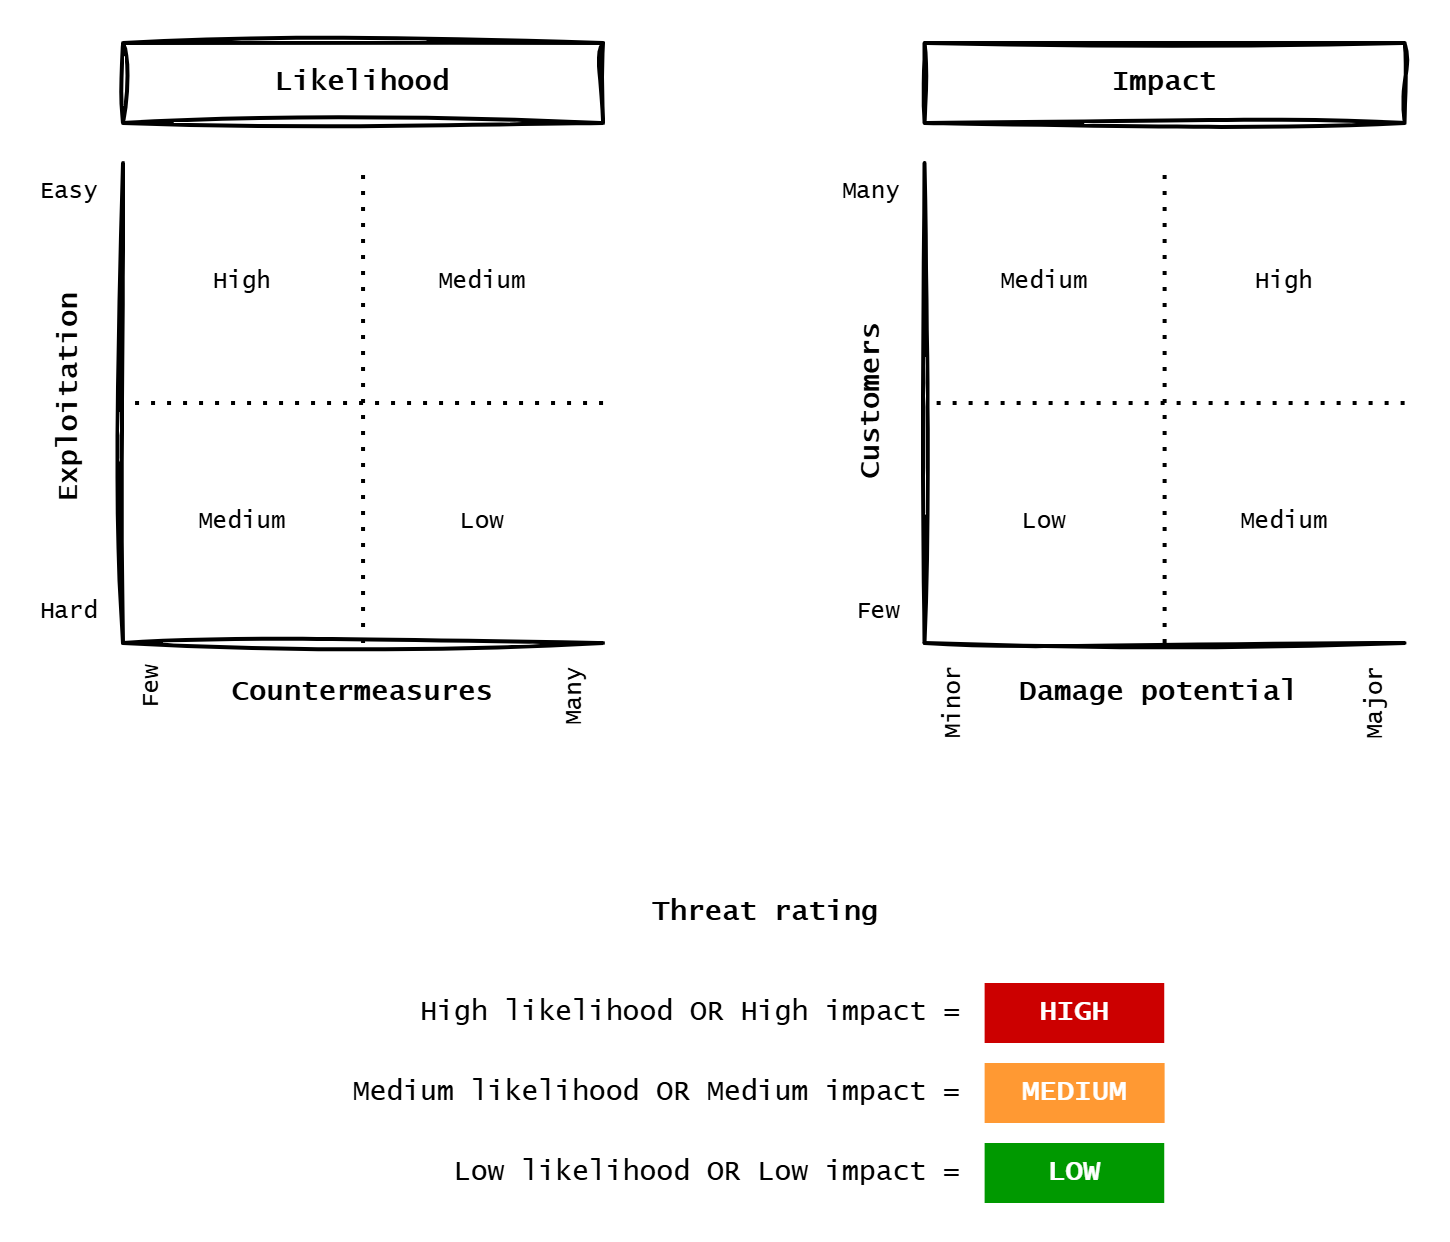

The diagram above was exported from draw.io. Its source (the exported page's mxGraphModel, read from the mxfile embedded in the PNG):
<mxGraphModel dx="2441" dy="1161" grid="1" gridSize="10" guides="1" tooltips="1" connect="1" arrows="1" fold="1" page="1" pageScale="1" pageWidth="827" pageHeight="1169" math="0" shadow="0">
  <root>
    <mxCell id="0" />
    <mxCell id="1" parent="0" />
    <mxCell id="hrBbRlhsaCcnHXH5dRRE-1" value="&lt;span&gt;Likelihood&lt;/span&gt;" style="rounded=0;whiteSpace=wrap;html=1;fontStyle=1;fontFamily=Lucida Console;fontSize=14;strokeWidth=2;miterlimit=4;shadow=0;sketch=1;curveFitting=1;jiggle=2;labelBackgroundColor=none;fillColor=none;" parent="1" vertex="1">
      <mxGeometry x="79.03" y="20" width="240" height="40" as="geometry" />
    </mxCell>
    <mxCell id="hrBbRlhsaCcnHXH5dRRE-2" value="&lt;span&gt;Impact&lt;/span&gt;" style="rounded=0;whiteSpace=wrap;html=1;fontStyle=1;fontFamily=Lucida Console;fontSize=14;strokeWidth=2;sketch=1;curveFitting=1;jiggle=2;labelBackgroundColor=none;fillColor=none;" parent="1" vertex="1">
      <mxGeometry x="479.81000000000006" y="20" width="240" height="40" as="geometry" />
    </mxCell>
    <mxCell id="hrBbRlhsaCcnHXH5dRRE-4" value="&lt;span&gt;&lt;font style=&quot;color: rgb(255, 255, 255);&quot;&gt;HIGH&lt;/font&gt;&lt;/span&gt;" style="rounded=0;whiteSpace=wrap;html=1;fontStyle=1;fontFamily=Lucida Console;fontSize=14;strokeWidth=2;fillColor=#CC0000;strokeColor=none;fontColor=#FFFFFF;" parent="1" vertex="1">
      <mxGeometry x="509.80999999999995" y="490" width="89.81" height="30" as="geometry" />
    </mxCell>
    <mxCell id="3" value="" style="endArrow=none;html=1;strokeWidth=2;sketch=1;curveFitting=1;jiggle=2;" parent="1" edge="1">
      <mxGeometry width="50" height="50" relative="1" as="geometry">
        <mxPoint x="79.03" y="320" as="sourcePoint" />
        <mxPoint x="79.03" y="80" as="targetPoint" />
      </mxGeometry>
    </mxCell>
    <mxCell id="4" value="" style="endArrow=none;html=1;strokeWidth=2;sketch=1;curveFitting=1;jiggle=2;" parent="1" edge="1">
      <mxGeometry width="50" height="50" relative="1" as="geometry">
        <mxPoint x="79.03" y="320" as="sourcePoint" />
        <mxPoint x="319.03" y="320" as="targetPoint" />
      </mxGeometry>
    </mxCell>
    <mxCell id="6" value="" style="endArrow=none;dashed=1;html=1;dashPattern=1 3;strokeWidth=2;" parent="1" edge="1">
      <mxGeometry width="50" height="50" relative="1" as="geometry">
        <mxPoint x="199.03" y="320" as="sourcePoint" />
        <mxPoint x="199.03" y="80" as="targetPoint" />
      </mxGeometry>
    </mxCell>
    <mxCell id="7" value="" style="endArrow=none;dashed=1;html=1;dashPattern=1 3;strokeWidth=2;" parent="1" edge="1">
      <mxGeometry width="50" height="50" relative="1" as="geometry">
        <mxPoint x="319.03" y="200" as="sourcePoint" />
        <mxPoint x="79.03" y="200" as="targetPoint" />
      </mxGeometry>
    </mxCell>
    <mxCell id="8" value="Easy" style="text;html=1;align=right;verticalAlign=middle;whiteSpace=wrap;rounded=0;fontFamily=Lucida Console;fontSize=12;" parent="1" vertex="1">
      <mxGeometry x="39.03" y="80" width="30" height="30" as="geometry" />
    </mxCell>
    <mxCell id="9" value="Hard" style="text;html=1;align=right;verticalAlign=middle;whiteSpace=wrap;rounded=0;fontFamily=Lucida Console;fontSize=12;" parent="1" vertex="1">
      <mxGeometry x="39.03" y="290" width="30" height="30" as="geometry" />
    </mxCell>
    <mxCell id="10" value="Exploitation" style="text;html=1;align=center;verticalAlign=middle;whiteSpace=wrap;rounded=0;fontFamily=Lucida Console;fontSize=14;fontStyle=1;rotation=-90;" parent="1" vertex="1">
      <mxGeometry x="-30" y="181.45" width="166.17" height="31.88" as="geometry" />
    </mxCell>
    <mxCell id="12" value="Countermeasures" style="text;html=1;align=center;verticalAlign=middle;whiteSpace=wrap;rounded=0;fontFamily=Lucida Console;fontSize=14;fontStyle=1;rotation=0;" parent="1" vertex="1">
      <mxGeometry x="119.03" y="330" width="160" height="30" as="geometry" />
    </mxCell>
    <mxCell id="13" value="Few" style="text;html=1;align=right;verticalAlign=middle;whiteSpace=wrap;rounded=0;fontFamily=Lucida Console;fontSize=12;rotation=-90;" parent="1" vertex="1">
      <mxGeometry x="80.28" y="328.75" width="27.5" height="30" as="geometry" />
    </mxCell>
    <mxCell id="15" value="Many" style="text;html=1;align=right;verticalAlign=middle;whiteSpace=wrap;rounded=0;fontFamily=Lucida Console;fontSize=12;rotation=-90;" parent="1" vertex="1">
      <mxGeometry x="290.6" y="330.95" width="29.38" height="27.5" as="geometry" />
    </mxCell>
    <mxCell id="16" value="High" style="text;html=1;align=center;verticalAlign=middle;whiteSpace=wrap;rounded=0;fontFamily=Lucida Console;fontSize=12;" parent="1" vertex="1">
      <mxGeometry x="79.03" y="120" width="120" height="40" as="geometry" />
    </mxCell>
    <mxCell id="17" value="Medium" style="text;html=1;align=center;verticalAlign=middle;whiteSpace=wrap;rounded=0;fontFamily=Lucida Console;fontSize=12;" parent="1" vertex="1">
      <mxGeometry x="199.03" y="120" width="120" height="40" as="geometry" />
    </mxCell>
    <mxCell id="18" value="Medium" style="text;html=1;align=center;verticalAlign=middle;whiteSpace=wrap;rounded=0;fontFamily=Lucida Console;fontSize=12;" parent="1" vertex="1">
      <mxGeometry x="79.03" y="240" width="120" height="40" as="geometry" />
    </mxCell>
    <mxCell id="19" value="Low" style="text;html=1;align=center;verticalAlign=middle;whiteSpace=wrap;rounded=0;fontFamily=Lucida Console;fontSize=12;" parent="1" vertex="1">
      <mxGeometry x="199.03" y="240" width="120" height="40" as="geometry" />
    </mxCell>
    <mxCell id="20" value="" style="endArrow=none;html=1;strokeWidth=2;sketch=1;curveFitting=1;jiggle=2;" parent="1" edge="1">
      <mxGeometry width="50" height="50" relative="1" as="geometry">
        <mxPoint x="479.81000000000006" y="320" as="sourcePoint" />
        <mxPoint x="479.81000000000006" y="80" as="targetPoint" />
      </mxGeometry>
    </mxCell>
    <mxCell id="21" value="" style="endArrow=none;html=1;strokeWidth=2;sketch=1;curveFitting=1;jiggle=2;" parent="1" edge="1">
      <mxGeometry width="50" height="50" relative="1" as="geometry">
        <mxPoint x="479.81000000000006" y="320" as="sourcePoint" />
        <mxPoint x="719.8100000000001" y="320" as="targetPoint" />
      </mxGeometry>
    </mxCell>
    <mxCell id="22" value="" style="endArrow=none;dashed=1;html=1;dashPattern=1 3;strokeWidth=2;" parent="1" edge="1">
      <mxGeometry width="50" height="50" relative="1" as="geometry">
        <mxPoint x="599.81" y="320" as="sourcePoint" />
        <mxPoint x="599.81" y="80" as="targetPoint" />
      </mxGeometry>
    </mxCell>
    <mxCell id="23" value="" style="endArrow=none;dashed=1;html=1;dashPattern=1 3;strokeWidth=2;" parent="1" edge="1">
      <mxGeometry width="50" height="50" relative="1" as="geometry">
        <mxPoint x="719.8100000000001" y="200" as="sourcePoint" />
        <mxPoint x="479.81000000000006" y="200" as="targetPoint" />
      </mxGeometry>
    </mxCell>
    <mxCell id="24" value="Many" style="text;html=1;align=right;verticalAlign=middle;whiteSpace=wrap;rounded=0;fontFamily=Lucida Console;fontSize=12;" parent="1" vertex="1">
      <mxGeometry x="437.12" y="80" width="32.69" height="30" as="geometry" />
    </mxCell>
    <mxCell id="25" value="Few" style="text;html=1;align=right;verticalAlign=middle;whiteSpace=wrap;rounded=0;fontFamily=Lucida Console;fontSize=12;" parent="1" vertex="1">
      <mxGeometry x="437.12" y="290" width="32.69" height="30" as="geometry" />
    </mxCell>
    <mxCell id="26" value="Customers" style="text;html=1;align=center;verticalAlign=middle;whiteSpace=wrap;rounded=0;fontFamily=Lucida Console;fontSize=14;fontStyle=1;rotation=-90;" parent="1" vertex="1">
      <mxGeometry x="370" y="183.45" width="167.75" height="31.88" as="geometry" />
    </mxCell>
    <mxCell id="27" value="Damage potential" style="text;html=1;align=center;verticalAlign=middle;whiteSpace=wrap;rounded=0;fontFamily=Lucida Console;fontSize=14;fontStyle=1;rotation=0;" parent="1" vertex="1">
      <mxGeometry x="517.12" y="330" width="160" height="30" as="geometry" />
    </mxCell>
    <mxCell id="28" value="Minor" style="text;html=1;align=right;verticalAlign=middle;whiteSpace=wrap;rounded=0;fontFamily=Lucida Console;fontSize=12;rotation=-90;" parent="1" vertex="1">
      <mxGeometry x="479.0400000000001" y="330.77" width="31.54" height="30" as="geometry" />
    </mxCell>
    <mxCell id="29" value="Major" style="text;html=1;align=right;verticalAlign=middle;whiteSpace=wrap;rounded=0;fontFamily=Lucida Console;fontSize=12;rotation=-90;" parent="1" vertex="1">
      <mxGeometry x="689.36" y="332.96" width="33.41" height="27.5" as="geometry" />
    </mxCell>
    <mxCell id="30" value="Medium" style="text;html=1;align=center;verticalAlign=middle;whiteSpace=wrap;rounded=0;fontFamily=Lucida Console;fontSize=12;" parent="1" vertex="1">
      <mxGeometry x="479.81000000000006" y="120" width="120" height="40" as="geometry" />
    </mxCell>
    <mxCell id="31" value="High" style="text;html=1;align=center;verticalAlign=middle;whiteSpace=wrap;rounded=0;fontFamily=Lucida Console;fontSize=12;" parent="1" vertex="1">
      <mxGeometry x="599.81" y="120" width="120" height="40" as="geometry" />
    </mxCell>
    <mxCell id="32" value="Low" style="text;html=1;align=center;verticalAlign=middle;whiteSpace=wrap;rounded=0;fontFamily=Lucida Console;fontSize=12;" parent="1" vertex="1">
      <mxGeometry x="479.81000000000006" y="240" width="120" height="40" as="geometry" />
    </mxCell>
    <mxCell id="33" value="Medium" style="text;html=1;align=center;verticalAlign=middle;whiteSpace=wrap;rounded=0;fontFamily=Lucida Console;fontSize=12;" parent="1" vertex="1">
      <mxGeometry x="599.81" y="240" width="120" height="40" as="geometry" />
    </mxCell>
    <mxCell id="34" value="&lt;span&gt;&lt;font style=&quot;color: rgb(255, 255, 255);&quot;&gt;MEDIUM&lt;/font&gt;&lt;/span&gt;" style="rounded=0;whiteSpace=wrap;html=1;fontStyle=1;fontFamily=Lucida Console;fontSize=14;strokeWidth=2;fillColor=#FF9933;strokeColor=none;fontColor=#FFFFFF;" parent="1" vertex="1">
      <mxGeometry x="509.80999999999995" y="530" width="90" height="30" as="geometry" />
    </mxCell>
    <mxCell id="35" value="&lt;span&gt;&lt;font style=&quot;color: rgb(255, 255, 255);&quot;&gt;LOW&lt;/font&gt;&lt;/span&gt;" style="rounded=0;whiteSpace=wrap;html=1;fontStyle=1;fontFamily=Lucida Console;fontSize=14;strokeWidth=2;fillColor=#009900;strokeColor=none;fontColor=#FFFFFF;" parent="1" vertex="1">
      <mxGeometry x="509.80999999999995" y="570" width="89.81" height="30" as="geometry" />
    </mxCell>
    <mxCell id="36" value="High likelihood OR High impact =" style="text;html=1;align=right;verticalAlign=middle;whiteSpace=wrap;rounded=0;fontFamily=Lucida Console;fontSize=14;" parent="1" vertex="1">
      <mxGeometry x="199.81000000000003" y="490" width="300" height="30" as="geometry" />
    </mxCell>
    <mxCell id="37" value="Medium likelihood OR Medium impact =" style="text;html=1;align=right;verticalAlign=middle;whiteSpace=wrap;rounded=0;fontFamily=Lucida Console;fontSize=14;" parent="1" vertex="1">
      <mxGeometry x="160" y="530" width="339.81" height="30" as="geometry" />
    </mxCell>
    <mxCell id="38" value="Low likelihood OR Low impact =" style="text;html=1;align=right;verticalAlign=middle;whiteSpace=wrap;rounded=0;fontFamily=Lucida Console;fontSize=14;" parent="1" vertex="1">
      <mxGeometry x="199.81000000000003" y="570" width="300" height="30" as="geometry" />
    </mxCell>
    <mxCell id="39" value="Threat rating" style="text;html=1;align=center;verticalAlign=middle;whiteSpace=wrap;rounded=0;fontFamily=Lucida Console;fontSize=14;fontStyle=1;rotation=0;" parent="1" vertex="1">
      <mxGeometry x="200.97" y="440" width="398.65" height="30" as="geometry" />
    </mxCell>
  </root>
</mxGraphModel>